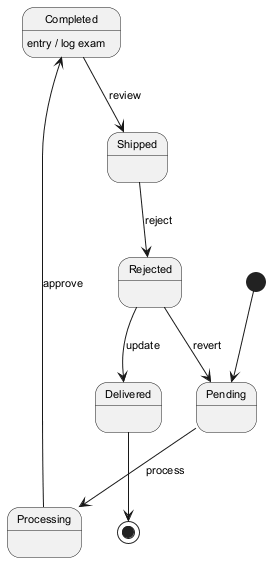

The diagram above was rendered by PlantUML. Its source (embedded in the PNG):
@startuml
skinparam monochrome true
skinparam defaultFontSize 11
[*] --> Pending
Pending --> Processing : process
Processing --> Completed : approve
Completed --> Shipped : review
Completed : entry / log exam
Shipped --> Rejected : reject
Rejected --> Delivered : update
Rejected --> Pending : revert
Delivered --> [*]
@enduml